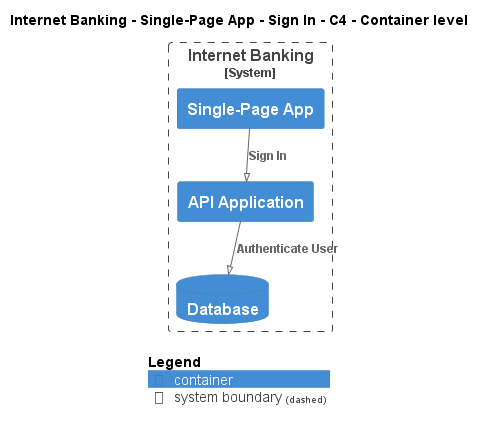

The diagram above was rendered by PlantUML. Its source (embedded in the PNG):
@startuml
!pragma layout smetana
!include ..\..\..\..\..\..\..\.c4s\C4_Container.puml

AddElementTag("c4interflow:lifecycle:new", $bgColor=green, $fontColor=#ffffff, $borderColor=green, $shadowing="False")
AddElementTag("c4interflow:lifecycle:changed", $bgColor=orange, $fontColor=#ffffff, $borderColor=orange, $shadowing="False")
AddElementTag("c4interflow:lifecycle:removed", $bgColor=red, $fontColor=#ffffff, $borderColor=red, $shadowing="False")

AddRelTag("c4interflow:lifecycle:new", $textColor=green, $lineColor=green)
AddRelTag("c4interflow:lifecycle:changed", $textColor=orange, $lineColor=orange)
AddRelTag("c4interflow:lifecycle:removed", $textColor=red, $lineColor=red)

SHOW_PERSON_PORTRAIT()
LAYOUT_TOP_DOWN()

skinparam linetype polyline

title Internet Banking - Single-Page App - Sign In - C4 - Container level


System_Boundary(BigBankPlc.SoftwareSystems.InternetBanking, "Internet Banking") {
    Container(BigBankPlc.SoftwareSystems.InternetBanking.Containers.SinglePageApp, "Single-Page App", "", "")
    Container(BigBankPlc.SoftwareSystems.InternetBanking.Containers.APIApplication, "API Application", "", "")
    ContainerDb(BigBankPlc.SoftwareSystems.InternetBanking.Containers.Database, "Database", "", "")
}

Rel(BigBankPlc.SoftwareSystems.InternetBanking.Containers.SinglePageApp, BigBankPlc.SoftwareSystems.InternetBanking.Containers.APIApplication, "Sign In")
Rel(BigBankPlc.SoftwareSystems.InternetBanking.Containers.APIApplication, BigBankPlc.SoftwareSystems.InternetBanking.Containers.Database, "Authenticate User")


SHOW_LEGEND()
@enduml